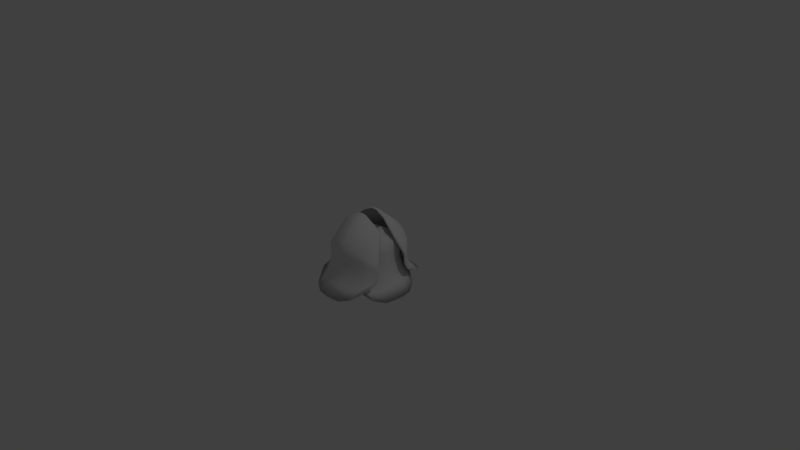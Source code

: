 # Source: Rose.blend  (saved by Blender 2.79.0; exported with 4.5.12 LTS)
import bpy
from mathutils import Matrix  # noqa: F401  (used for matrix-valued properties, if any)

bpy.ops.wm.read_factory_settings(use_empty=True)
scene = bpy.context.scene
scene.name = 'Scene'

# ---- collections
col_collection_1 = bpy.data.collections.new('Collection 1'); scene.collection.children.link(col_collection_1)

# ---- world
world_world = bpy.data.worlds.new('World'); scene.world = world_world
world_world.color = (0.05088, 0.05088, 0.05088)
world_world.use_sun_shadow = False
world_world.sun_shadow_jitter_overblur = 0.0
world_world.cycles.sampling_method = 'MANUAL'

# ---- cameras
cam_camera = bpy.data.cameras.new('Camera')
cam_camera.clip_end = 100.0
cam_camera.lens = 35.0
cam_camera.sensor_width = 32.0
cam_camera.sensor_height = 18.0
cam_camera.ortho_scale = 7.314
cam_camera.dof.focus_distance = 0.0
cam_camera.dof.aperture_fstop = 128.0

# ---- lights
light_lamp = bpy.data.lights.new('Lamp', 'POINT')
light_lamp.transmission_factor = 0.0
light_lamp.cutoff_distance = 30.0
light_lamp.energy = 100.0
light_lamp.shadow_buffer_clip_start = 1.001
light_lamp.shadow_soft_size = 0.1
light_lamp.shadow_maximum_resolution = 0.006
light_lamp.use_absolute_resolution = True

# ---- meshes
me_plane_002 = bpy.data.meshes.new('Plane.002')
me_plane_002.from_pydata([(-0.5364, 1.0, 0.4008), (0.0534, 1.0, 0.2509), (-0.8816, 0.7143, 0.6244), (-0.9726, 0.4286, 0.6967), (-0.9697, 0.1429, 0.7126), (1.0, 0.1429, 0.2922), (0.8437, 0.4286, 0.2922), (0.6328, 0.7143, 0.2582), (-0.9697, 0.0, 0.7126), (1.0, 0.0, 0.2922), (-0.04174, 1.0, 0.2509), (-0.1369, 1.0, 0.2509), (-0.232, 1.0, 0.2509), (-0.3656, 1.0, 0.2777), (-0.4592, 1.0, 0.2949), (0.6667, 0.1429, 0.4793), (0.3333, 0.1429, 0.4783), (-8.853e-09, 0.1429, 0.4758), (-0.331, 0.1429, 0.4998), (-0.6587, 0.1429, 0.561), (0.5364, 0.4286, 0.4631), (0.2291, 0.4286, 0.4355), (-0.07815, 0.4286, 0.4301), (-0.3905, 0.4286, 0.4644), (-0.6917, 0.4286, 0.5253), (0.3777, 0.7143, 0.3988), (0.1227, 0.7143, 0.3695), (-0.1323, 0.7143, 0.3679), (-0.4035, 0.7143, 0.404), (-0.6535, 0.7143, 0.4547), (0.6667, 0.0, 0.4793), (0.3333, 0.0, 0.4793), (-8.853e-09, 0.0, 0.4793), (-0.3303, 0.0, 0.5033), (-0.6582, 0.0, 0.5636)], [], [(25, 7, 1, 10), (30, 9, 5, 15), (15, 5, 6, 20), (20, 6, 7, 25), (3, 24, 29, 2), (24, 23, 28, 29), (23, 22, 27, 28), (22, 21, 26, 27), (21, 20, 25, 26), (4, 19, 24, 3), (19, 18, 23, 24), (18, 17, 22, 23), (17, 16, 21, 22), (16, 15, 20, 21), (8, 34, 19, 4), (34, 33, 18, 19), (33, 32, 17, 18), (32, 31, 16, 17), (31, 30, 15, 16), (2, 29, 14, 0), (29, 28, 13, 14), (28, 27, 12, 13), (27, 26, 11, 12), (26, 25, 10, 11)])
me_plane_002.polygons.foreach_set('use_smooth', [True] * 24)
me_plane_002.use_remesh_preserve_volume = False
me_plane_002.use_remesh_preserve_attributes = False
me_plane_002.use_mirror_vertex_groups = False
me_plane_002.update()
me_plane_003 = bpy.data.meshes.new('Plane.003')
me_plane_003.from_pydata([(-0.5364, 1.0, 0.2192), (0.0534, 1.0, 0.06942), (-0.8816, 0.7143, 0.4429), (-0.9726, 0.4286, 0.5152), (-0.9697, 0.1429, 0.5311), (1.0, 0.1429, 0.02428), (0.8437, 0.4286, 0.02428), (0.6328, 0.7143, -0.009709), (-0.9697, -1.719e-08, 0.5311), (1.0, -4.538e-09, 0.02428), (-0.04174, 1.0, 0.06942), (-0.1369, 1.0, 0.06942), (-0.232, 1.0, 0.06942), (-0.3656, 1.0, 0.09614), (-0.4592, 1.0, 0.1134), (0.6667, 0.1429, 0.2977), (0.3333, 0.1429, 0.2968), (-1.679e-08, 0.1429, 0.2942), (-0.331, 0.1429, 0.3183), (-0.6587, 0.1429, 0.3795), (0.5364, 0.4286, 0.2816), (0.2291, 0.4286, 0.254), (-0.07815, 0.4286, 0.2486), (-0.3905, 0.4286, 0.2829), (-0.6917, 0.4286, 0.3438), (0.3777, 0.7143, 0.2173), (0.1227, 0.7143, 0.188), (-0.1323, 0.7143, 0.1864), (-0.4035, 0.7143, 0.2225), (-0.6535, 0.7143, 0.2732), (0.6667, -1.719e-08, 0.2977), (0.3333, -1.719e-08, 0.2977), (-1.679e-08, -1.719e-08, 0.2977), (-0.3303, -1.719e-08, 0.3218), (-0.6582, -1.719e-08, 0.3821)], [], [(25, 7, 1, 10), (30, 9, 5, 15), (15, 5, 6, 20), (20, 6, 7, 25), (3, 24, 29, 2), (24, 23, 28, 29), (23, 22, 27, 28), (22, 21, 26, 27), (21, 20, 25, 26), (4, 19, 24, 3), (19, 18, 23, 24), (18, 17, 22, 23), (17, 16, 21, 22), (16, 15, 20, 21), (8, 34, 19, 4), (34, 33, 18, 19), (33, 32, 17, 18), (32, 31, 16, 17), (31, 30, 15, 16), (2, 29, 14, 0), (29, 28, 13, 14), (28, 27, 12, 13), (27, 26, 11, 12), (26, 25, 10, 11)])
me_plane_003.polygons.foreach_set('use_smooth', [True] * 24)
me_plane_003.use_remesh_preserve_volume = False
me_plane_003.use_remesh_preserve_attributes = False
me_plane_003.use_mirror_vertex_groups = False
me_plane_003.update()
me_plane_004 = bpy.data.meshes.new('Plane.004')
me_plane_004.from_pydata([(-0.5364, 1.0, 0.2192), (0.0534, 1.0, 0.06942), (-0.8816, 0.7143, 0.4429), (-0.9726, 0.4286, 0.5152), (-0.9697, 0.1429, 0.5311), (1.0, 0.1429, -0.03069), (0.8437, 0.4286, -0.03069), (0.6328, 0.7143, -0.06468), (-0.9697, -1.719e-08, 0.5311), (1.0, -3.79e-08, -0.03069), (-0.04174, 1.0, 0.06942), (-0.1369, 1.0, 0.06942), (-0.232, 1.0, 0.06942), (-0.3656, 1.0, 0.09614), (-0.4592, 1.0, 0.1134), (0.6667, 0.1429, 0.2977), (0.3333, 0.1429, 0.2968), (-1.679e-08, 0.1429, 0.2942), (-0.331, 0.1429, 0.3183), (-0.6587, 0.1429, 0.3795), (0.5364, 0.4286, 0.2816), (0.2291, 0.4286, 0.254), (-0.07815, 0.4286, 0.2486), (-0.3905, 0.4286, 0.2829), (-0.6917, 0.4286, 0.3438), (0.3777, 0.7143, 0.2173), (0.1227, 0.7143, 0.188), (-0.1323, 0.7143, 0.1864), (-0.4035, 0.7143, 0.2225), (-0.6535, 0.7143, 0.2732), (0.6667, -1.719e-08, 0.2977), (0.3333, -1.719e-08, 0.2977), (-1.679e-08, -1.719e-08, 0.2977), (-0.3303, -1.719e-08, 0.3218), (-0.6582, -1.719e-08, 0.3821)], [], [(25, 7, 1, 10), (30, 9, 5, 15), (15, 5, 6, 20), (20, 6, 7, 25), (3, 24, 29, 2), (24, 23, 28, 29), (23, 22, 27, 28), (22, 21, 26, 27), (21, 20, 25, 26), (4, 19, 24, 3), (19, 18, 23, 24), (18, 17, 22, 23), (17, 16, 21, 22), (16, 15, 20, 21), (8, 34, 19, 4), (34, 33, 18, 19), (33, 32, 17, 18), (32, 31, 16, 17), (31, 30, 15, 16), (2, 29, 14, 0), (29, 28, 13, 14), (28, 27, 12, 13), (27, 26, 11, 12), (26, 25, 10, 11)])
me_plane_004.polygons.foreach_set('use_smooth', [True] * 24)
me_plane_004.use_remesh_preserve_volume = False
me_plane_004.use_remesh_preserve_attributes = False
me_plane_004.use_mirror_vertex_groups = False
me_plane_004.update()
me_plane_005 = bpy.data.meshes.new('Plane.005')
me_plane_005.from_pydata([(-0.5364, 1.0, 0.2631), (0.0534, 1.0, 0.1133), (-0.8816, 0.7143, 0.4868), (-0.9726, 0.4286, 0.559), (-0.9697, 0.1429, 0.575), (1.0, 0.1429, 0.1545), (0.8437, 0.4286, 0.1545), (0.6328, 0.7143, 0.1205), (-0.9697, -8.884e-09, 0.575), (1.0, -8.884e-09, 0.1545), (-0.04174, 1.0, 0.1133), (-0.1369, 1.0, 0.1133), (-0.232, 1.0, 0.1133), (-0.3656, 1.0, 0.14), (-0.4592, 1.0, 0.1572), (0.6667, 0.1429, 0.3416), (0.3333, 0.1429, 0.3407), (-1.364e-08, 0.1429, 0.3381), (-0.331, 0.1429, 0.3622), (-0.6587, 0.1429, 0.4234), (0.5364, 0.4286, 0.3255), (0.2291, 0.4286, 0.2978), (-0.07815, 0.4286, 0.2925), (-0.3905, 0.4286, 0.3268), (-0.6917, 0.4286, 0.3876), (0.3777, 0.7143, 0.2611), (0.1227, 0.7143, 0.2318), (-0.1323, 0.7143, 0.2302), (-0.4035, 0.7143, 0.2663), (-0.6535, 0.7143, 0.3171), (0.6667, -8.884e-09, 0.3416), (0.3333, -8.884e-09, 0.3416), (-1.364e-08, -8.884e-09, 0.3416), (-0.3303, -8.884e-09, 0.3657), (-0.6582, -8.884e-09, 0.426)], [], [(25, 7, 1, 10), (30, 9, 5, 15), (15, 5, 6, 20), (20, 6, 7, 25), (3, 24, 29, 2), (24, 23, 28, 29), (23, 22, 27, 28), (22, 21, 26, 27), (21, 20, 25, 26), (4, 19, 24, 3), (19, 18, 23, 24), (18, 17, 22, 23), (17, 16, 21, 22), (16, 15, 20, 21), (8, 34, 19, 4), (34, 33, 18, 19), (33, 32, 17, 18), (32, 31, 16, 17), (31, 30, 15, 16), (2, 29, 14, 0), (29, 28, 13, 14), (28, 27, 12, 13), (27, 26, 11, 12), (26, 25, 10, 11)])
me_plane_005.polygons.foreach_set('use_smooth', [True] * 24)
me_plane_005.use_remesh_preserve_volume = False
me_plane_005.use_remesh_preserve_attributes = False
me_plane_005.use_mirror_vertex_groups = False
me_plane_005.update()
me_plane_009 = bpy.data.meshes.new('Plane.009')
me_plane_009.from_pydata([(-0.4286, 0.9638, 0.4001), (0.1613, 0.9638, 0.2503), (-0.7737, 0.678, 0.6238), (-0.8648, 0.3923, 0.6961), (-0.8618, 0.1066, 0.712), (1.521, 0.1066, 0.1135), (1.365, 0.3923, 0.1135), (1.154, 0.678, 0.07949), (-0.8618, 0.0, 0.712), (1.521, 0.0, 0.1135), (0.06614, 0.9638, 0.2503), (-0.02901, 0.9638, 0.2503), (-0.1242, 0.9638, 0.2503), (-0.2577, 0.9638, 0.277), (-0.3513, 0.9638, 0.2942), (0.7745, 0.1066, 0.4786), (0.4412, 0.1066, 0.4777), (0.1079, 0.1066, 0.4751), (-0.2231, 0.1066, 0.4992), (-0.5508, 0.1066, 0.5604), (0.6443, 0.3923, 0.4625), (0.337, 0.3923, 0.4349), (0.02972, 0.3923, 0.4295), (-0.2826, 0.3923, 0.4638), (-0.5838, 0.3923, 0.5246), (0.4856, 0.678, 0.3982), (0.2306, 0.678, 0.3689), (-0.02443, 0.678, 0.3673), (-0.2956, 0.678, 0.4033), (-0.5456, 0.678, 0.4541), (0.7745, 0.0, 0.4786), (0.4412, 0.0, 0.4786), (0.1079, 0.0, 0.4786), (-0.2225, 0.0, 0.5027), (-0.5503, 0.0, 0.563)], [], [(25, 7, 1, 10), (30, 9, 5, 15), (15, 5, 6, 20), (20, 6, 7, 25), (3, 24, 29, 2), (24, 23, 28, 29), (23, 22, 27, 28), (22, 21, 26, 27), (21, 20, 25, 26), (4, 19, 24, 3), (19, 18, 23, 24), (18, 17, 22, 23), (17, 16, 21, 22), (16, 15, 20, 21), (8, 34, 19, 4), (34, 33, 18, 19), (33, 32, 17, 18), (32, 31, 16, 17), (31, 30, 15, 16), (2, 29, 14, 0), (29, 28, 13, 14), (28, 27, 12, 13), (27, 26, 11, 12), (26, 25, 10, 11)])
me_plane_009.polygons.foreach_set('use_smooth', [True] * 24)
me_plane_009.use_remesh_preserve_volume = False
me_plane_009.use_remesh_preserve_attributes = False
me_plane_009.use_mirror_vertex_groups = False
me_plane_009.update()
me_plane_010 = bpy.data.meshes.new('Plane.010')
me_plane_010.from_pydata([(-0.4286, 0.9638, 0.4001), (0.1613, 0.9638, 0.2503), (-0.7737, 0.678, 0.6238), (-0.8648, 0.3923, 0.6961), (-0.8618, 0.1066, 0.712), (1.521, 0.1066, 0.1135), (1.365, 0.3923, 0.1135), (1.154, 0.678, 0.07949), (-0.8618, 0.0, 0.712), (1.521, 0.0, 0.1135), (0.06614, 0.9638, 0.2503), (-0.02901, 0.9638, 0.2503), (-0.1242, 0.9638, 0.2503), (-0.2577, 0.9638, 0.277), (-0.3513, 0.9638, 0.2942), (0.7745, 0.1066, 0.4786), (0.4412, 0.1066, 0.4777), (0.1079, 0.1066, 0.4751), (-0.2231, 0.1066, 0.4992), (-0.5508, 0.1066, 0.5604), (0.6443, 0.3923, 0.4625), (0.337, 0.3923, 0.4349), (0.02972, 0.3923, 0.4295), (-0.2826, 0.3923, 0.4638), (-0.5838, 0.3923, 0.5246), (0.4856, 0.678, 0.3982), (0.2306, 0.678, 0.3689), (-0.02443, 0.678, 0.3673), (-0.2956, 0.678, 0.4033), (-0.5456, 0.678, 0.4541), (0.7745, 0.0, 0.4786), (0.4412, 0.0, 0.4786), (0.1079, 0.0, 0.4786), (-0.2225, 0.0, 0.5027), (-0.5503, 0.0, 0.563)], [], [(25, 7, 1, 10), (30, 9, 5, 15), (15, 5, 6, 20), (20, 6, 7, 25), (3, 24, 29, 2), (24, 23, 28, 29), (23, 22, 27, 28), (22, 21, 26, 27), (21, 20, 25, 26), (4, 19, 24, 3), (19, 18, 23, 24), (18, 17, 22, 23), (17, 16, 21, 22), (16, 15, 20, 21), (8, 34, 19, 4), (34, 33, 18, 19), (33, 32, 17, 18), (32, 31, 16, 17), (31, 30, 15, 16), (2, 29, 14, 0), (29, 28, 13, 14), (28, 27, 12, 13), (27, 26, 11, 12), (26, 25, 10, 11)])
me_plane_010.polygons.foreach_set('use_smooth', [True] * 24)
me_plane_010.use_remesh_preserve_volume = False
me_plane_010.use_remesh_preserve_attributes = False
me_plane_010.use_mirror_vertex_groups = False
me_plane_010.update()

# ---- objects
ob_lamp = bpy.data.objects.new('Lamp', light_lamp)
ob_camera = bpy.data.objects.new('Camera', cam_camera)
ob_rosepetal_002 = bpy.data.objects.new('RosePetal.002', me_plane_002)
ob_rosepetal_003 = bpy.data.objects.new('RosePetal.003', me_plane_003)
ob_rosepetal_004 = bpy.data.objects.new('RosePetal.004', me_plane_004)
ob_rosepetal_005 = bpy.data.objects.new('RosePetal.005', me_plane_005)
ob_rosepetal_001 = bpy.data.objects.new('RosePetal.001', me_plane_009)
ob_rosepetal_006 = bpy.data.objects.new('RosePetal.006', me_plane_010)

# ---- transforms, parenting, visibility, modifiers, constraints
ob_lamp.location = (4.076, 1.005, 5.904)
ob_lamp.rotation_euler = (0.6503, 0.05522, 1.866)
ob_lamp.lock_rotations_4d = False
ob_lamp.empty_display_type = 'ARROWS'
ob_lamp.color = (0.0, 0.0, 0.0, 0.0)
ob_lamp.lineart.crease_threshold = 0.0
ob_camera.location = (7.481, -6.508, 5.344)
ob_camera.rotation_euler = (1.109, 0.0, 0.8149)
ob_camera.lock_rotations_4d = False
ob_camera.empty_display_type = 'ARROWS'
ob_camera.color = (0.0, 0.0, 0.0, 0.0)
ob_camera.display_type = 'WIRE'
ob_camera.lineart.crease_threshold = 0.0
ob_rosepetal_002.location = (0.1157, 0.0, 0.0)
ob_rosepetal_002.rotation_euler = (0.0, -1.571, 0.0)
ob_rosepetal_002.scale = (0.4385, 0.4356, 1.0)
ob_rosepetal_002.lineart.crease_threshold = 0.0
_m = ob_rosepetal_002.modifiers.new('Mirror', 'MIRROR')
_m.use_axis = (False, True, False)
_m = ob_rosepetal_002.modifiers.new('Solidify', 'SOLIDIFY')
_m.thickness = 0.05
_m.nonmanifold_thickness_mode = 'FIXED'
_m.nonmanifold_merge_threshold = 0.0003
_m = ob_rosepetal_002.modifiers.new('Smooth', 'SMOOTH')
ob_rosepetal_003.location = (0.0, 0.0, 0.0)
ob_rosepetal_003.rotation_euler = (0.0, -1.571, -1.571)
ob_rosepetal_003.scale = (0.4385, 0.2983, 1.0)
ob_rosepetal_003.lineart.crease_threshold = 0.0
_m = ob_rosepetal_003.modifiers.new('Mirror', 'MIRROR')
_m.use_axis = (False, True, False)
_m = ob_rosepetal_003.modifiers.new('Solidify', 'SOLIDIFY')
_m.thickness = 0.05
_m.nonmanifold_thickness_mode = 'FIXED'
_m.nonmanifold_merge_threshold = 0.0003
_m = ob_rosepetal_003.modifiers.new('Smooth', 'SMOOTH')
ob_rosepetal_004.location = (0.0, 0.0, 0.0)
ob_rosepetal_004.rotation_euler = (0.0, -1.571, 1.571)
ob_rosepetal_004.scale = (0.4385, 0.2983, 1.0)
ob_rosepetal_004.lineart.crease_threshold = 0.0
_m = ob_rosepetal_004.modifiers.new('Mirror', 'MIRROR')
_m.use_axis = (False, True, False)
_m = ob_rosepetal_004.modifiers.new('Solidify', 'SOLIDIFY')
_m.thickness = 0.05
_m.nonmanifold_thickness_mode = 'FIXED'
_m.nonmanifold_merge_threshold = 0.0003
_m = ob_rosepetal_004.modifiers.new('Smooth', 'SMOOTH')
ob_rosepetal_005.location = (0.0, 0.0, 0.0)
ob_rosepetal_005.rotation_euler = (0.0, -1.571, 3.142)
ob_rosepetal_005.scale = (0.4385, 0.4615, 1.0)
ob_rosepetal_005.lineart.crease_threshold = 0.0
_m = ob_rosepetal_005.modifiers.new('Mirror', 'MIRROR')
_m.use_axis = (False, True, False)
_m = ob_rosepetal_005.modifiers.new('Solidify', 'SOLIDIFY')
_m.thickness = 0.05
_m.nonmanifold_thickness_mode = 'FIXED'
_m.nonmanifold_merge_threshold = 0.0003
_m = ob_rosepetal_005.modifiers.new('Smooth', 'SMOOTH')
ob_rosepetal_001.location = (0.0, 0.0, 0.0)
ob_rosepetal_001.rotation_euler = (0.0, -1.571, 4.712)
ob_rosepetal_001.scale = (0.4183, 0.4615, 1.0)
ob_rosepetal_001.lineart.crease_threshold = 0.0
_m = ob_rosepetal_001.modifiers.new('Mirror', 'MIRROR')
_m.use_axis = (False, True, False)
_m.use_clip = True
_m = ob_rosepetal_001.modifiers.new('Solidify', 'SOLIDIFY')
_m.thickness = 0.05
_m.nonmanifold_thickness_mode = 'FIXED'
_m.nonmanifold_merge_threshold = 0.0003
_m = ob_rosepetal_001.modifiers.new('Smooth', 'SMOOTH')
ob_rosepetal_006.location = (0.0, 0.0, 0.0)
ob_rosepetal_006.rotation_euler = (0.0, -1.571, 1.571)
ob_rosepetal_006.scale = (0.4183, 0.4615, 1.0)
ob_rosepetal_006.lineart.crease_threshold = 0.0
_m = ob_rosepetal_006.modifiers.new('Mirror', 'MIRROR')
_m.use_axis = (False, True, False)
_m.use_clip = True
_m = ob_rosepetal_006.modifiers.new('Solidify', 'SOLIDIFY')
_m.thickness = 0.05
_m.nonmanifold_thickness_mode = 'FIXED'
_m.nonmanifold_merge_threshold = 0.0003
_m = ob_rosepetal_006.modifiers.new('Smooth', 'SMOOTH')

# ---- collection membership
col_collection_1.objects.link(ob_lamp)
col_collection_1.objects.link(ob_camera)
col_collection_1.objects.link(ob_rosepetal_002)
col_collection_1.objects.link(ob_rosepetal_003)
col_collection_1.objects.link(ob_rosepetal_004)
col_collection_1.objects.link(ob_rosepetal_005)
col_collection_1.objects.link(ob_rosepetal_001)
col_collection_1.objects.link(ob_rosepetal_006)

# ---- scene / render settings (as saved in the file)
scene.camera = ob_camera
scene.frame_start = 1; scene.frame_end = 250; scene.frame_set(1)
scene.render.engine = 'BLENDER_EEVEE_NEXT'
scene.render.resolution_percentage = 50
scene.render.dither_intensity = 0.0
scene.cycles.use_denoising = False
scene.cycles.samples = 128
scene.cycles.sampling_pattern = 'TABULATED_SOBOL'
scene.cycles.use_adaptive_sampling = False
scene.cycles.use_light_tree = False
scene.cycles.blur_glossy = 0.0
scene.cycles.sample_clamp_indirect = 0.0
scene.view_settings.view_transform = 'Standard'
bpy.context.view_layer.update()
